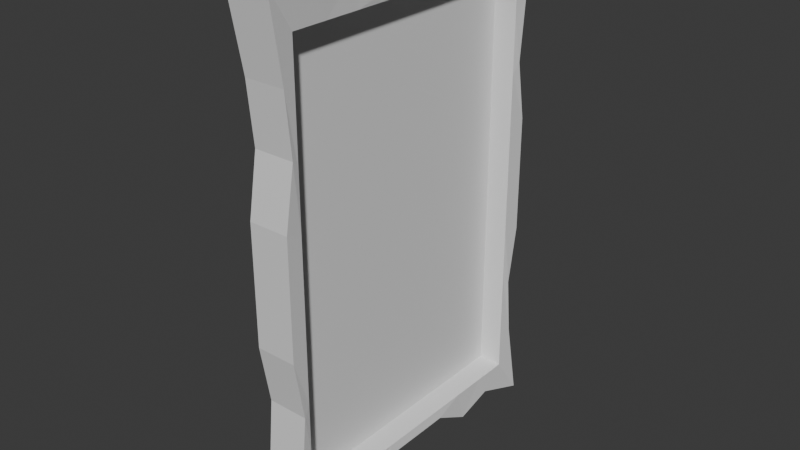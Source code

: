 # Source: ArtOfGoldFrame.blend  (saved by Blender 4.2.66; exported with 4.5.12 LTS)
import bpy
from mathutils import Matrix  # noqa: F401  (used for matrix-valued properties, if any)

bpy.ops.wm.read_factory_settings(use_empty=True)
scene = bpy.context.scene
scene.name = 'Scene'

# ---- collections
col_collection = bpy.data.collections.new('Collection'); scene.collection.children.link(col_collection)

# ---- materials (node trees are filled in below, after node groups)
mat_material = bpy.data.materials.new('Material')
mat_material.alpha_threshold = 0.0
mat_material.use_transparent_shadow = False
mat_material.roughness = 0.5
mat_material.line_color = (0.0, 0.0, 0.0, 1.0)

# ---- material node trees
mat_material.use_nodes = True; mat_material.node_tree.nodes.clear()
_N = mat_material.node_tree.nodes; _L = mat_material.node_tree.links
n0 = _N.new('ShaderNodeOutputMaterial'); n0.name = 'Material Output'; n0.location = (300, 300)
n1 = _N.new('ShaderNodeBsdfPrincipled'); n1.name = 'Principled BSDF'; n1.location = (10, 300)
n1.inputs[3].default_value = 1.45
_L.new(n1.outputs[0], n0.inputs[0])
n0.is_active_output = True

# ---- world
world_world = bpy.data.worlds.new('World'); scene.world = world_world
world_world.use_nodes = True; world_world.node_tree.nodes.clear()
_N = world_world.node_tree.nodes; _L = world_world.node_tree.links
n0 = _N.new('ShaderNodeOutputWorld'); n0.name = 'World Output'; n0.location = (300, 300)
n1 = _N.new('ShaderNodeBackground'); n1.name = 'Background'; n1.location = (10, 300)
n1.inputs[0].default_value = (0.05088, 0.05088, 0.05088, 1.0)
_L.new(n1.outputs[0], n0.inputs[0])
n0.is_active_output = True
world_world.color = (0.05088, 0.05088, 0.05088)
world_world.sun_shadow_jitter_overblur = 0.0

# ---- meshes
me_cube = bpy.data.meshes.new('Cube')
me_cube.from_pydata([(0.02014, 1.277, -1.948), (-0.1105, 1.277, -1.948), (0.02014, -1.277, -1.948), (-0.1105, -1.277, -1.948), (0.02014, 1.277, 1.948), (-0.1105, 1.277, 1.948), (0.02014, -1.277, 1.948), (-0.1105, -1.277, 1.948), (-0.1111, 1.29, 1.967), (-0.1111, -1.29, 1.967), (-0.1111, 1.29, -1.967), (0.2255, 1.29, -1.967), (0.2255, -1.29, 1.967), (0.2255, -1.29, -1.967), (-0.1111, -1.29, -1.967), (0.2255, 1.29, 1.967), (-0.1419, 1.525, 2.326), (-0.1419, -1.525, 2.326), (-0.1419, 1.525, -2.326), (0.2562, 1.525, -2.326), (0.2562, -1.525, 2.326), (0.2562, -1.525, -2.326), (-0.1419, -1.525, -2.326), (0.2562, 1.525, 2.326), (-0.1105, 1.277, -4.316e-08), (0.02014, -1.277, -3.903e-07), (-0.1105, -1.277, -3.837e-07), (0.02014, 1.277, -4.643e-08), (-0.1111, 1.29, -4.316e-08), (0.2255, -1.29, -3.968e-07), (-0.1111, -1.29, -3.837e-07), (0.2255, 1.29, -5.625e-08), (-0.1263, 1.447, -2.351e-08), (0.2406, -1.447, -4.23e-07), (-0.1263, -1.447, -4.034e-07), (0.2406, 1.447, -3.006e-08), (-0.1105, -2.209e-07, 1.948), (0.02014, 3.2e-07, -1.948), (0.02014, -2.034e-07, 1.948), (-0.1105, 3.024e-07, -1.948), (-0.1111, -2.236e-07, 1.967), (0.2255, 3.501e-07, -1.967), (0.2255, -1.783e-07, 1.967), (-0.1111, 3.049e-07, -1.967), (-0.1263, -2.374e-07, 2.054), (0.2406, 3.639e-07, -2.054), (0.2406, -1.881e-07, 2.054), (-0.1263, 3.146e-07, -2.054), (-0.1105, 4.074e-08, -2.134e-07), (0.02014, 5.829e-08, -2.2e-07), (-0.1105, 1.277, 0.9738), (0.02014, -1.277, 0.9738), (-0.1111, 1.29, 0.9833), (0.2255, -1.29, 0.9833), (-0.1263, 1.356, 1.072), (0.2406, -1.356, 1.072), (-0.1105, -1.277, 0.9738), (0.02014, 1.277, 0.9738), (-0.1111, -1.29, 0.9833), (0.2255, 1.29, 0.9833), (-0.1263, -1.356, 1.072), (0.2406, 1.356, 1.072), (-0.1105, -9.01e-08, 0.9738), (0.02014, -7.255e-08, 0.9738), (-0.1105, -1.277, -0.9738), (0.02014, 1.277, -0.9738), (-0.1111, -1.29, -0.9833), (0.2255, 1.29, -0.9833), (-0.1263, -1.356, -1.072), (0.2406, 1.356, -1.072), (-0.1105, 1.277, -0.9738), (0.02014, -1.277, -0.9738), (-0.1111, 1.29, -0.9833), (0.2255, -1.29, -0.9833), (-0.1263, 1.356, -1.072), (0.2406, -1.356, -1.072), (0.02014, 1.891e-07, -0.9738), (-0.1105, 1.716e-07, -0.9738), (-0.1105, -0.6386, 1.948), (0.02014, -0.6386, -1.948), (-0.1111, -0.6448, 1.967), (0.2255, -0.6448, -1.967), (-0.1263, -0.7029, 2.244), (0.2406, -0.7029, -2.244), (-0.1105, -0.6386, -3.051e-07), (0.02014, -0.6386, -3.051e-07), (0.02014, -0.6386, 1.948), (-0.1105, -0.6386, -1.948), (0.2255, -0.6448, 1.967), (-0.1111, -0.6448, -1.967), (0.2406, -0.7029, 2.244), (-0.1263, -0.7029, -2.244), (-0.1105, -0.6386, 0.9738), (0.02014, -0.6386, 0.9738), (0.02014, -0.6386, -0.9738), (-0.1105, -0.6386, -0.9738), (0.02014, 0.6386, 1.948), (-0.1105, 0.6386, -1.948), (0.2255, 0.6448, 1.967), (-0.1111, 0.6448, -1.967), (0.2406, 0.7029, 2.244), (-0.1263, 0.7029, -2.244), (-0.1105, 0.6386, 1.948), (0.02014, 0.6386, -1.948), (-0.1111, 0.6448, 1.967), (0.2255, 0.6448, -1.967), (-0.1263, 0.7029, 2.244), (0.2406, 0.7029, -2.244), (-0.1105, 0.6386, -1.217e-07), (0.02014, 0.6386, -1.316e-07), (0.02014, 0.6386, 0.9738), (-0.1105, 0.6386, 0.9738), (-0.1105, 0.6386, -0.9738), (0.02014, 0.6386, -0.9738), (-0.1105, 1.277, 1.461), (0.02014, -1.277, 1.461), (-0.1111, 1.29, 1.475), (0.2255, -1.29, 1.475), (-0.1263, 1.406, 1.608), (0.2406, -1.406, 1.608), (-0.1105, -1.555e-07, 1.461), (-0.1105, -1.277, 1.461), (0.02014, 1.277, 1.461), (-0.1111, -1.29, 1.475), (0.2255, 1.29, 1.475), (-0.1263, -1.406, 1.608), (0.2406, 1.406, 1.608), (0.02014, -1.38e-07, 1.461), (-0.1105, -0.6386, 1.461), (0.02014, -0.6386, 1.461), (-0.1105, 0.6386, 1.461), (0.02014, 0.6386, 1.461), (-0.1105, -1.277, 0.4869), (0.02014, 1.277, 0.4869), (-0.1111, -1.29, 0.4916), (0.2255, 1.29, 0.4916), (-0.1263, -1.447, 0.5359), (0.2406, 1.447, 0.5359), (0.02014, -7.127e-09, 0.4869), (-0.1105, 1.277, 0.4869), (0.02014, -1.277, 0.4869), (-0.1111, 1.29, 0.4916), (0.2255, -1.29, 0.4916), (-0.1263, 1.447, 0.5359), (0.2406, -1.447, 0.5359), (-0.1105, -2.468e-08, 0.4869), (0.02014, -0.6386, 0.4869), (-0.1105, -0.6386, 0.4869), (0.02014, 0.6386, 0.4869), (-0.1105, 0.6386, 0.4869), (-0.1105, 1.277, -0.4869), (0.02014, -1.277, -0.4869), (-0.1111, 1.29, -0.4916), (0.2255, -1.29, -0.4916), (-0.1263, 1.447, -0.5359), (0.2406, -1.447, -0.5359), (-0.1105, 1.062e-07, -0.4869), (-0.1105, -1.277, -0.4869), (0.02014, 1.277, -0.4869), (-0.1111, -1.29, -0.4916), (0.2255, 1.29, -0.4916), (-0.1263, -1.447, -0.5359), (0.2406, 1.447, -0.5359), (0.02014, 1.237e-07, -0.4869), (-0.1105, -0.6386, -0.4869), (0.02014, -0.6386, -0.4869), (-0.1105, 0.6386, -0.4869), (0.02014, 0.6386, -0.4869), (-0.1105, -1.277, -1.461), (0.02014, 1.277, -1.461), (-0.1111, -1.29, -1.475), (0.2255, 1.29, -1.475), (-0.1263, -1.406, -1.608), (0.2406, 1.406, -1.608), (0.02014, 2.545e-07, -1.461), (-0.1105, 1.277, -1.461), (0.02014, -1.277, -1.461), (-0.1111, 1.29, -1.475), (0.2255, -1.29, -1.475), (-0.1263, 1.406, -1.608), (0.2406, -1.406, -1.608), (-0.1105, 2.37e-07, -1.461), (0.02014, -0.6386, -1.461), (-0.1105, -0.6386, -1.461), (0.02014, 0.6386, -1.461), (-0.1105, 0.6386, -1.461), (-0.1105, -0.9579, 1.948), (0.02014, -0.9579, -1.948), (-0.1111, -0.9673, 1.967), (0.2255, -0.9673, -1.967), (-0.1263, -1.054, 2.144), (0.2406, -1.054, -2.144), (-0.1105, -0.9579, -3.444e-07), (0.02014, -0.9579, -3.477e-07), (-0.1105, -0.9579, 0.9738), (0.02014, -0.9579, 0.9738), (0.02014, -0.9579, -0.9738), (-0.1105, -0.9579, -0.9738), (0.02014, -0.9579, 1.948), (-0.1105, -0.9579, -1.948), (0.2255, -0.9673, 1.967), (-0.1111, -0.9673, -1.967), (0.2406, -1.054, 2.144), (-0.1263, -1.054, -2.144), (-0.1105, -0.9579, 1.461), (0.02014, -0.9579, 1.461), (0.02014, -0.9579, 0.4869), (-0.1105, -0.9579, 0.4869), (-0.1105, -0.9579, -0.4869), (0.02014, -0.9579, -0.4869), (0.02014, -0.9579, -1.461), (-0.1105, -0.9579, -1.461), (0.02014, -0.3193, 1.948), (-0.1105, -0.3193, -1.948), (0.2255, -0.3224, 1.967), (-0.1111, -0.3224, -1.967), (0.2406, -0.3514, 2.054), (-0.1263, -0.3514, -2.054), (-0.1105, -0.3193, 1.948), (0.02014, -0.3193, -1.948), (-0.1111, -0.3224, 1.967), (0.2255, -0.3224, -1.967), (-0.1263, -0.3514, 2.054), (0.2406, -0.3514, -2.054), (-0.1105, -0.3193, -2.527e-07), (0.02014, -0.3193, -2.626e-07), (-0.1105, -0.3193, 0.9738), (0.02014, -0.3193, 0.9738), (0.02014, -0.3193, -0.9738), (-0.1105, -0.3193, -0.9738), (0.02014, -0.3193, 1.461), (-0.1105, -0.3193, 1.461), (-0.1105, -0.3193, 0.4869), (0.02014, -0.3193, 0.4869), (0.02014, -0.3193, -0.4869), (-0.1105, -0.3193, -0.4869), (-0.1105, -0.3193, -1.461), (0.02014, -0.3193, -1.461), (-0.1105, 0.3193, 1.948), (0.02014, 0.3193, -1.948), (-0.1111, 0.3224, 1.967), (0.2255, 0.3224, -1.967), (-0.1263, 0.3514, 2.054), (0.2406, 0.3514, -2.054), (-0.1105, 0.3193, -1.741e-07), (0.02014, 0.3193, -1.741e-07), (0.02014, 0.3193, 0.9738), (-0.1105, 0.3193, 0.9738), (-0.1105, 0.3193, -0.9738), (0.02014, 0.3193, -0.9738), (0.02014, 0.3193, 1.948), (-0.1105, 0.3193, -1.948), (0.2255, 0.3224, 1.967), (-0.1111, 0.3224, -1.967), (0.2406, 0.3514, 2.054), (-0.1263, 0.3514, -2.054), (-0.1105, 0.3193, 1.461), (0.02014, 0.3193, 1.461), (0.02014, 0.3193, 0.4869), (-0.1105, 0.3193, 0.4869), (-0.1105, 0.3193, -0.4869), (0.02014, 0.3193, -0.4869), (0.02014, 0.3193, -1.461), (-0.1105, 0.3193, -1.461), (0.02014, 0.9579, 1.948), (-0.1105, 0.9579, -1.948), (0.2255, 0.9673, 1.967), (-0.1111, 0.9673, -1.967), (0.2406, 1.054, 2.144), (-0.1263, 1.054, -2.144), (-0.1105, 0.9579, 1.948), (0.02014, 0.9579, -1.948), (-0.1111, 0.9673, 1.967), (0.2255, 0.9673, -1.967), (-0.1263, 1.054, 2.144), (0.2406, 1.054, -2.144), (-0.1105, 0.9579, -8.245e-08), (0.02014, 0.9579, -8.9e-08), (0.02014, 0.9579, 0.9738), (-0.1105, 0.9579, 0.9738), (-0.1105, 0.9579, -0.9738), (0.02014, 0.9579, -0.9738), (0.02014, 0.9579, 1.461), (-0.1105, 0.9579, 1.461), (-0.1105, 0.9579, 0.4869), (0.02014, 0.9579, 0.4869), (0.02014, 0.9579, -0.4869), (-0.1105, 0.9579, -0.4869), (-0.1105, 0.9579, -1.461), (0.02014, 0.9579, -1.461)], [], [(205, 198, 6, 115), (168, 3, 14, 170), (169, 0, 11, 171), (211, 199, 3, 168), (114, 5, 8, 116), (187, 2, 13, 189), (266, 15, 23, 268), (188, 9, 17, 190), (267, 10, 18, 269), (117, 12, 20, 119), (115, 6, 12, 117), (265, 1, 10, 267), (186, 7, 9, 188), (264, 4, 15, 266), (125, 119, 20, 17), (274, 268, 23, 16), (203, 191, 21, 22), (179, 173, 19, 18), (189, 13, 21, 191), (116, 8, 16, 118), (171, 11, 19, 173), (170, 14, 22, 172), (134, 30, 34, 136), (135, 31, 35, 137), (152, 28, 32, 154), (143, 137, 35, 32), (161, 155, 33, 34), (151, 25, 29, 153), (153, 29, 33, 155), (150, 24, 28, 152), (207, 192, 26, 132), (133, 27, 31, 135), (132, 26, 30, 134), (209, 193, 25, 151), (261, 245, 49, 163), (259, 244, 48, 145), (241, 41, 45, 243), (255, 243, 45, 47), (222, 216, 46, 44), (212, 38, 42, 214), (238, 36, 40, 240), (213, 39, 43, 215), (215, 43, 47, 217), (240, 40, 44, 242), (214, 42, 46, 216), (239, 37, 41, 241), (263, 251, 39, 181), (257, 250, 38, 127), (258, 246, 63, 138), (256, 247, 62, 120), (121, 56, 58, 123), (122, 57, 59, 124), (204, 194, 56, 121), (118, 126, 61, 54), (124, 59, 61, 126), (123, 58, 60, 125), (141, 52, 54, 143), (136, 144, 55, 60), (140, 51, 53, 142), (142, 53, 55, 144), (139, 50, 52, 141), (206, 195, 51, 140), (260, 248, 77, 156), (262, 249, 76, 174), (210, 196, 71, 176), (175, 70, 72, 177), (178, 73, 75, 180), (176, 71, 73, 178), (172, 180, 75, 68), (177, 72, 74, 179), (159, 66, 68, 161), (160, 67, 69, 162), (154, 162, 69, 74), (208, 197, 64, 157), (158, 65, 67, 160), (157, 64, 66, 159), (235, 229, 95, 164), (237, 228, 94, 182), (233, 227, 93, 146), (231, 226, 92, 128), (200, 88, 90, 202), (201, 89, 91, 203), (199, 87, 89, 201), (198, 86, 88, 200), (190, 202, 90, 82), (234, 225, 85, 165), (232, 224, 84, 147), (221, 81, 83, 223), (217, 223, 83, 91), (218, 78, 80, 220), (220, 80, 82, 222), (219, 79, 81, 221), (236, 213, 87, 183), (230, 212, 86, 129), (289, 281, 113, 184), (287, 280, 112, 166), (283, 279, 111, 130), (285, 278, 110, 148), (282, 264, 96, 131), (288, 265, 97, 185), (271, 103, 105, 273), (272, 104, 106, 274), (270, 102, 104, 272), (269, 275, 107, 101), (273, 105, 107, 275), (284, 276, 108, 149), (286, 277, 109, 167), (242, 254, 100, 106), (250, 96, 98, 252), (251, 97, 99, 253), (253, 99, 101, 255), (252, 98, 100, 254), (278, 282, 131, 110), (270, 283, 130, 102), (227, 230, 129, 93), (218, 231, 128, 78), (9, 123, 125, 17), (15, 124, 126, 23), (16, 23, 126, 118), (186, 204, 121, 7), (4, 122, 124, 15), (7, 121, 123, 9), (238, 256, 120, 36), (246, 257, 127, 63), (52, 116, 118, 54), (60, 55, 119, 125), (51, 115, 117, 53), (53, 117, 119, 55), (50, 114, 116, 52), (195, 205, 115, 51), (279, 284, 149, 111), (277, 285, 148, 109), (226, 232, 147, 92), (225, 233, 146, 85), (193, 206, 140, 25), (24, 139, 141, 28), (29, 142, 144, 33), (25, 140, 142, 29), (34, 33, 144, 136), (28, 141, 143, 32), (245, 258, 138, 49), (247, 259, 145, 62), (56, 132, 134, 58), (57, 133, 135, 59), (194, 207, 132, 56), (54, 61, 137, 143), (59, 135, 137, 61), (58, 134, 136, 60), (281, 286, 167, 113), (276, 287, 166, 108), (228, 234, 165, 94), (224, 235, 164, 84), (26, 157, 159, 30), (27, 158, 160, 31), (192, 208, 157, 26), (32, 35, 162, 154), (31, 160, 162, 35), (30, 159, 161, 34), (244, 260, 156, 48), (249, 261, 163, 76), (196, 209, 151, 71), (70, 150, 152, 72), (73, 153, 155, 75), (71, 151, 153, 73), (68, 75, 155, 161), (72, 152, 154, 74), (280, 288, 185, 112), (271, 289, 184, 103), (229, 236, 183, 95), (219, 237, 182, 79), (10, 177, 179, 18), (22, 21, 180, 172), (2, 176, 178, 13), (13, 178, 180, 21), (1, 175, 177, 10), (187, 210, 176, 2), (239, 262, 174, 37), (248, 263, 181, 77), (66, 170, 172, 68), (67, 171, 173, 69), (74, 69, 173, 179), (197, 211, 168, 64), (65, 169, 171, 67), (64, 168, 170, 66), (95, 183, 211, 197), (79, 182, 210, 187), (94, 165, 209, 196), (84, 164, 208, 192), (92, 147, 207, 194), (85, 146, 206, 193), (93, 129, 205, 195), (78, 128, 204, 186), (17, 20, 202, 190), (6, 198, 200, 12), (3, 199, 201, 14), (14, 201, 203, 22), (12, 200, 202, 20), (164, 95, 197, 208), (182, 94, 196, 210), (146, 93, 195, 206), (128, 92, 194, 204), (165, 85, 193, 209), (147, 84, 192, 207), (81, 189, 191, 83), (91, 83, 191, 203), (78, 186, 188, 80), (80, 188, 190, 82), (79, 187, 189, 81), (183, 87, 199, 211), (129, 86, 198, 205), (37, 174, 237, 219), (77, 181, 236, 229), (48, 156, 235, 224), (76, 163, 234, 228), (49, 138, 233, 225), (62, 145, 232, 226), (36, 120, 231, 218), (63, 127, 230, 227), (127, 38, 212, 230), (181, 39, 213, 236), (37, 219, 221, 41), (40, 220, 222, 44), (36, 218, 220, 40), (47, 45, 223, 217), (41, 221, 223, 45), (145, 48, 224, 232), (163, 49, 225, 234), (120, 62, 226, 231), (138, 63, 227, 233), (174, 76, 228, 237), (156, 77, 229, 235), (88, 214, 216, 90), (89, 215, 217, 91), (87, 213, 215, 89), (86, 212, 214, 88), (82, 90, 216, 222), (112, 185, 263, 248), (103, 184, 262, 239), (113, 167, 261, 249), (108, 166, 260, 244), (111, 149, 259, 247), (109, 148, 258, 245), (110, 131, 257, 246), (102, 130, 256, 238), (42, 252, 254, 46), (43, 253, 255, 47), (39, 251, 253, 43), (38, 250, 252, 42), (44, 46, 254, 242), (184, 113, 249, 262), (166, 112, 248, 260), (130, 111, 247, 256), (148, 110, 246, 258), (131, 96, 250, 257), (185, 97, 251, 263), (103, 239, 241, 105), (104, 240, 242, 106), (102, 238, 240, 104), (101, 107, 243, 255), (105, 241, 243, 107), (149, 108, 244, 259), (167, 109, 245, 261), (0, 169, 289, 271), (70, 175, 288, 280), (24, 150, 287, 276), (65, 158, 286, 281), (27, 133, 285, 277), (50, 139, 284, 279), (5, 114, 283, 270), (57, 122, 282, 278), (158, 27, 277, 286), (139, 24, 276, 284), (11, 273, 275, 19), (18, 19, 275, 269), (5, 270, 272, 8), (8, 272, 274, 16), (0, 271, 273, 11), (175, 1, 265, 288), (122, 4, 264, 282), (133, 57, 278, 285), (114, 50, 279, 283), (150, 70, 280, 287), (169, 65, 281, 289), (106, 100, 268, 274), (96, 264, 266, 98), (97, 265, 267, 99), (99, 267, 269, 101), (98, 266, 268, 100)])
_uv = me_cube.uv_layers.new(name='UVMap')
_uv.uv.foreach_set('vector', [0.8438, 0.7188, 0.875, 0.7188, 0.875, 0.75, 0.8437, 0.75, 0.3438, 0.75, 0.375, 0.75, 0.375, 0.75, 0.3438, 0.75, 0.6562, 0.5, 0.625, 0.5, 0.625, 0.5, 0.6562, 0.5, 0.3438, 0.7188, 0.375, 0.7188, 0.375, 0.75, 0.3438, 0.75, 0.1562, 0.5, 0.125, 0.5, 0.125, 0.5, 0.1562, 0.5, 0.625, 0.7188, 0.625, 0.75, 0.625, 0.75, 0.625, 0.7188, 0.875, 0.5312, 0.875, 0.5, 0.875, 0.5, 0.875, 0.5312, 0.125, 0.7188, 0.125, 0.75, 0.125, 0.75, 0.125, 0.7188, 0.375, 0.5312, 0.375, 0.5, 0.375, 0.5, 0.375, 0.5312, 0.8438, 0.75, 0.875, 0.75, 0.875, 0.75, 0.8437, 0.75, 0.8437, 0.75, 0.875, 0.75, 0.875, 0.75, 0.8438, 0.75, 0.375, 0.5312, 0.375, 0.5, 0.375, 0.5, 0.375, 0.5312, 0.125, 0.7188, 0.125, 0.75, 0.125, 0.75, 0.125, 0.7188, 0.875, 0.5312, 0.875, 0.5, 0.875, 0.5, 0.875, 0.5312, 0.375, 0.9688, 0.625, 0.9688, 0.625, 1.0, 0.375, 1.0, 0.375, 0.2188, 0.625, 0.2188, 0.625, 0.25, 0.375, 0.25, 0.375, 0.7188, 0.625, 0.7188, 0.625, 0.75, 0.375, 0.75, 0.375, 0.4688, 0.625, 0.4688, 0.625, 0.5, 0.375, 0.5, 0.625, 0.7188, 0.625, 0.75, 0.625, 0.75, 0.625, 0.7188, 0.1562, 0.5, 0.125, 0.5, 0.125, 0.5, 0.1562, 0.5, 0.6562, 0.5, 0.625, 0.5, 0.625, 0.5, 0.6562, 0.5, 0.3438, 0.75, 0.375, 0.75, 0.375, 0.75, 0.3438, 0.75, 0.2187, 0.75, 0.25, 0.75, 0.25, 0.75, 0.2188, 0.75, 0.7812, 0.5, 0.75, 0.5, 0.75, 0.5, 0.7812, 0.5, 0.2812, 0.5, 0.25, 0.5, 0.25, 0.5, 0.2812, 0.5, 0.375, 0.3438, 0.625, 0.3438, 0.625, 0.375, 0.375, 0.375, 0.375, 0.8438, 0.625, 0.8438, 0.625, 0.875, 0.375, 0.875, 0.7188, 0.75, 0.75, 0.75, 0.75, 0.75, 0.7187, 0.75, 0.7187, 0.75, 0.75, 0.75, 0.75, 0.75, 0.7188, 0.75, 0.2812, 0.5, 0.25, 0.5, 0.25, 0.5, 0.2812, 0.5, 0.2188, 0.7188, 0.25, 0.7188, 0.25, 0.75, 0.2188, 0.75, 0.7812, 0.5, 0.75, 0.5, 0.75, 0.5, 0.7812, 0.5, 0.2188, 0.75, 0.25, 0.75, 0.25, 0.75, 0.2187, 0.75, 0.7188, 0.7188, 0.75, 0.7188, 0.75, 0.75, 0.7188, 0.75, 0.7188, 0.5938, 0.75, 0.5938, 0.75, 0.625, 0.7188, 0.625, 0.2188, 0.5938, 0.25, 0.5938, 0.25, 0.625, 0.2188, 0.625, 0.625, 0.5938, 0.625, 0.625, 0.625, 0.625, 0.625, 0.5938, 0.375, 0.5938, 0.625, 0.5938, 0.625, 0.625, 0.375, 0.625, 0.375, 0.09375, 0.625, 0.09375, 0.625, 0.125, 0.375, 0.125, 0.875, 0.6562, 0.875, 0.625, 0.875, 0.625, 0.875, 0.6562, 0.125, 0.5938, 0.125, 0.625, 0.125, 0.625, 0.125, 0.5938, 0.375, 0.6562, 0.375, 0.625, 0.375, 0.625, 0.375, 0.6562, 0.375, 0.6562, 0.375, 0.625, 0.375, 0.625, 0.375, 0.6562, 0.125, 0.5938, 0.125, 0.625, 0.125, 0.625, 0.125, 0.5938, 0.875, 0.6562, 0.875, 0.625, 0.875, 0.625, 0.875, 0.6562, 0.625, 0.5938, 0.625, 0.625, 0.625, 0.625, 0.625, 0.5938, 0.3438, 0.5938, 0.375, 0.5938, 0.375, 0.625, 0.3438, 0.625, 0.8438, 0.5938, 0.875, 0.5938, 0.875, 0.625, 0.8438, 0.625, 0.7812, 0.5938, 0.8125, 0.5938, 0.8125, 0.625, 0.7812, 0.625, 0.1562, 0.5938, 0.1875, 0.5938, 0.1875, 0.625, 0.1562, 0.625, 0.1562, 0.75, 0.1875, 0.75, 0.1875, 0.75, 0.1562, 0.75, 0.8437, 0.5, 0.8125, 0.5, 0.8125, 0.5, 0.8437, 0.5, 0.1562, 0.7188, 0.1875, 0.7188, 0.1875, 0.75, 0.1562, 0.75, 0.375, 0.2812, 0.625, 0.2812, 0.625, 0.3125, 0.375, 0.3125, 0.8437, 0.5, 0.8125, 0.5, 0.8125, 0.5, 0.8437, 0.5, 0.1562, 0.75, 0.1875, 0.75, 0.1875, 0.75, 0.1562, 0.75, 0.2188, 0.5, 0.1875, 0.5, 0.1875, 0.5, 0.2188, 0.5, 0.375, 0.9062, 0.625, 0.9062, 0.625, 0.9375, 0.375, 0.9375, 0.7812, 0.75, 0.8125, 0.75, 0.8125, 0.75, 0.7812, 0.75, 0.7812, 0.75, 0.8125, 0.75, 0.8125, 0.75, 0.7812, 0.75, 0.2188, 0.5, 0.1875, 0.5, 0.1875, 0.5, 0.2188, 0.5, 0.7812, 0.7188, 0.8125, 0.7188, 0.8125, 0.75, 0.7812, 0.75, 0.2812, 0.5938, 0.3125, 0.5938, 0.3125, 0.625, 0.2812, 0.625, 0.6562, 0.5938, 0.6875, 0.5938, 0.6875, 0.625, 0.6562, 0.625, 0.6562, 0.7188, 0.6875, 0.7188, 0.6875, 0.75, 0.6562, 0.75, 0.3438, 0.5, 0.3125, 0.5, 0.3125, 0.5, 0.3438, 0.5, 0.6562, 0.75, 0.6875, 0.75, 0.6875, 0.75, 0.6562, 0.75, 0.6562, 0.75, 0.6875, 0.75, 0.6875, 0.75, 0.6562, 0.75, 0.375, 0.7812, 0.625, 0.7812, 0.625, 0.8125, 0.375, 0.8125, 0.3438, 0.5, 0.3125, 0.5, 0.3125, 0.5, 0.3438, 0.5, 0.2812, 0.75, 0.3125, 0.75, 0.3125, 0.75, 0.2812, 0.75, 0.7188, 0.5, 0.6875, 0.5, 0.6875, 0.5, 0.7188, 0.5, 0.375, 0.4062, 0.625, 0.4062, 0.625, 0.4375, 0.375, 0.4375, 0.2812, 0.7188, 0.3125, 0.7188, 0.3125, 0.75, 0.2812, 0.75, 0.7188, 0.5, 0.6875, 0.5, 0.6875, 0.5, 0.7188, 0.5, 0.2812, 0.75, 0.3125, 0.75, 0.3125, 0.75, 0.2812, 0.75, 0.2812, 0.6562, 0.3125, 0.6562, 0.3125, 0.6875, 0.2812, 0.6875, 0.6562, 0.6562, 0.6875, 0.6562, 0.6875, 0.6875, 0.6562, 0.6875, 0.7812, 0.6562, 0.8125, 0.6562, 0.8125, 0.6875, 0.7812, 0.6875, 0.1562, 0.6562, 0.1875, 0.6562, 0.1875, 0.6875, 0.1562, 0.6875, 0.875, 0.7188, 0.875, 0.6875, 0.875, 0.6875, 0.875, 0.7188, 0.375, 0.7188, 0.375, 0.6875, 0.375, 0.6875, 0.375, 0.7188, 0.375, 0.7188, 0.375, 0.6875, 0.375, 0.6875, 0.375, 0.7188, 0.875, 0.7188, 0.875, 0.6875, 0.875, 0.6875, 0.875, 0.7188, 0.375, 0.03125, 0.625, 0.03125, 0.625, 0.0625, 0.375, 0.0625, 0.7188, 0.6562, 0.75, 0.6562, 0.75, 0.6875, 0.7188, 0.6875, 0.2188, 0.6562, 0.25, 0.6562, 0.25, 0.6875, 0.2188, 0.6875, 0.625, 0.6562, 0.625, 0.6875, 0.625, 0.6875, 0.625, 0.6562, 0.375, 0.6562, 0.625, 0.6562, 0.625, 0.6875, 0.375, 0.6875, 0.125, 0.6562, 0.125, 0.6875, 0.125, 0.6875, 0.125, 0.6562, 0.125, 0.6562, 0.125, 0.6875, 0.125, 0.6875, 0.125, 0.6562, 0.625, 0.6562, 0.625, 0.6875, 0.625, 0.6875, 0.625, 0.6562, 0.3438, 0.6562, 0.375, 0.6562, 0.375, 0.6875, 0.3438, 0.6875, 0.8438, 0.6562, 0.875, 0.6562, 0.875, 0.6875, 0.8438, 0.6875, 0.6562, 0.5312, 0.6875, 0.5312, 0.6875, 0.5625, 0.6562, 0.5625, 0.2812, 0.5312, 0.3125, 0.5312, 0.3125, 0.5625, 0.2812, 0.5625, 0.1562, 0.5312, 0.1875, 0.5312, 0.1875, 0.5625, 0.1562, 0.5625, 0.7812, 0.5312, 0.8125, 0.5312, 0.8125, 0.5625, 0.7812, 0.5625, 0.8438, 0.5312, 0.875, 0.5312, 0.875, 0.5625, 0.8438, 0.5625, 0.3438, 0.5312, 0.375, 0.5312, 0.375, 0.5625, 0.3438, 0.5625, 0.625, 0.5312, 0.625, 0.5625, 0.625, 0.5625, 0.625, 0.5313, 0.125, 0.5312, 0.125, 0.5625, 0.125, 0.5625, 0.125, 0.5312, 0.125, 0.5312, 0.125, 0.5625, 0.125, 0.5625, 0.125, 0.5312, 0.375, 0.5312, 0.625, 0.5312, 0.625, 0.5625, 0.375, 0.5625, 0.625, 0.5313, 0.625, 0.5625, 0.625, 0.5625, 0.625, 0.5312, 0.2188, 0.5312, 0.25, 0.5312, 0.25, 0.5625, 0.2188, 0.5625, 0.7188, 0.5312, 0.75, 0.5312, 0.75, 0.5625, 0.7188, 0.5625, 0.375, 0.1562, 0.625, 0.1562, 0.625, 0.1875, 0.375, 0.1875, 0.875, 0.5938, 0.875, 0.5625, 0.875, 0.5625, 0.875, 0.5938, 0.375, 0.5938, 0.375, 0.5625, 0.375, 0.5625, 0.375, 0.5938, 0.375, 0.5938, 0.375, 0.5625, 0.375, 0.5625, 0.375, 0.5938, 0.875, 0.5938, 0.875, 0.5625, 0.875, 0.5625, 0.875, 0.5938, 0.8125, 0.5312, 0.8438, 0.5312, 0.8438, 0.5625, 0.8125, 0.5625, 0.125, 0.5312, 0.1562, 0.5312, 0.1562, 0.5625, 0.125, 0.5625, 0.8125, 0.6562, 0.8438, 0.6562, 0.8438, 0.6875, 0.8125, 0.6875, 0.125, 0.6562, 0.1562, 0.6562, 0.1562, 0.6875, 0.125, 0.6875, 0.125, 0.75, 0.1562, 0.75, 0.1562, 0.75, 0.125, 0.75, 0.875, 0.5, 0.8437, 0.5, 0.8437, 0.5, 0.875, 0.5, 0.375, 0.25, 0.625, 0.25, 0.625, 0.2812, 0.375, 0.2812, 0.125, 0.7188, 0.1562, 0.7188, 0.1562, 0.75, 0.125, 0.75, 0.875, 0.5, 0.8437, 0.5, 0.8437, 0.5, 0.875, 0.5, 0.125, 0.75, 0.1562, 0.75, 0.1562, 0.75, 0.125, 0.75, 0.125, 0.5938, 0.1562, 0.5938, 0.1562, 0.625, 0.125, 0.625, 0.8125, 0.5938, 0.8438, 0.5938, 0.8438, 0.625, 0.8125, 0.625, 0.1875, 0.5, 0.1562, 0.5, 0.1562, 0.5, 0.1875, 0.5, 0.375, 0.9375, 0.625, 0.9375, 0.625, 0.9688, 0.375, 0.9688, 0.8125, 0.75, 0.8437, 0.75, 0.8438, 0.75, 0.8125, 0.75, 0.8125, 0.75, 0.8438, 0.75, 0.8437, 0.75, 0.8125, 0.75, 0.1875, 0.5, 0.1562, 0.5, 0.1562, 0.5, 0.1875, 0.5, 0.8125, 0.7188, 0.8438, 0.7188, 0.8437, 0.75, 0.8125, 0.75, 0.1875, 0.5312, 0.2188, 0.5312, 0.2188, 0.5625, 0.1875, 0.5625, 0.75, 0.5312, 0.7812, 0.5312, 0.7812, 0.5625, 0.75, 0.5625, 0.1875, 0.6562, 0.2188, 0.6562, 0.2188, 0.6875, 0.1875, 0.6875, 0.75, 0.6562, 0.7812, 0.6562, 0.7812, 0.6875, 0.75, 0.6875, 0.75, 0.7188, 0.7812, 0.7188, 0.7812, 0.75, 0.75, 0.75, 0.25, 0.5, 0.2188, 0.5, 0.2188, 0.5, 0.25, 0.5, 0.75, 0.75, 0.7812, 0.75, 0.7812, 0.75, 0.75, 0.75, 0.75, 0.75, 0.7812, 0.75, 0.7812, 0.75, 0.75, 0.75, 0.375, 0.875, 0.625, 0.875, 0.625, 0.9062, 0.375, 0.9062, 0.25, 0.5, 0.2188, 0.5, 0.2188, 0.5, 0.25, 0.5, 0.75, 0.5938, 0.7812, 0.5938, 0.7812, 0.625, 0.75, 0.625, 0.1875, 0.5938, 0.2188, 0.5938, 0.2188, 0.625, 0.1875, 0.625, 0.1875, 0.75, 0.2188, 0.75, 0.2187, 0.75, 0.1875, 0.75, 0.8125, 0.5, 0.7812, 0.5, 0.7812, 0.5, 0.8125, 0.5, 0.1875, 0.7188, 0.2188, 0.7188, 0.2188, 0.75, 0.1875, 0.75, 0.375, 0.3125, 0.625, 0.3125, 0.625, 0.3438, 0.375, 0.3438, 0.8125, 0.5, 0.7812, 0.5, 0.7812, 0.5, 0.8125, 0.5, 0.1875, 0.75, 0.2187, 0.75, 0.2188, 0.75, 0.1875, 0.75, 0.6875, 0.5312, 0.7188, 0.5312, 0.7188, 0.5625, 0.6875, 0.5625, 0.25, 0.5312, 0.2812, 0.5312, 0.2812, 0.5625, 0.25, 0.5625, 0.6875, 0.6562, 0.7188, 0.6562, 0.7188, 0.6875, 0.6875, 0.6875, 0.25, 0.6562, 0.2812, 0.6562, 0.2812, 0.6875, 0.25, 0.6875, 0.25, 0.75, 0.2812, 0.75, 0.2812, 0.75, 0.25, 0.75, 0.75, 0.5, 0.7188, 0.5, 0.7188, 0.5, 0.75, 0.5, 0.25, 0.7188, 0.2812, 0.7188, 0.2812, 0.75, 0.25, 0.75, 0.375, 0.375, 0.625, 0.375, 0.625, 0.4062, 0.375, 0.4062, 0.75, 0.5, 0.7188, 0.5, 0.7188, 0.5, 0.75, 0.5, 0.25, 0.75, 0.2812, 0.75, 0.2812, 0.75, 0.25, 0.75, 0.25, 0.5938, 0.2812, 0.5938, 0.2812, 0.625, 0.25, 0.625, 0.6875, 0.5938, 0.7188, 0.5938, 0.7188, 0.625, 0.6875, 0.625, 0.6875, 0.7188, 0.7188, 0.7188, 0.7188, 0.75, 0.6875, 0.75, 0.3125, 0.5, 0.2812, 0.5, 0.2812, 0.5, 0.3125, 0.5, 0.6875, 0.75, 0.7187, 0.75, 0.7188, 0.75, 0.6875, 0.75, 0.6875, 0.75, 0.7188, 0.75, 0.7187, 0.75, 0.6875, 0.75, 0.375, 0.8125, 0.625, 0.8125, 0.625, 0.8438, 0.375, 0.8438, 0.3125, 0.5, 0.2812, 0.5, 0.2812, 0.5, 0.3125, 0.5, 0.3125, 0.5312, 0.3438, 0.5312, 0.3438, 0.5625, 0.3125, 0.5625, 0.625, 0.5312, 0.6562, 0.5312, 0.6562, 0.5625, 0.625, 0.5625, 0.3125, 0.6562, 0.3438, 0.6562, 0.3438, 0.6875, 0.3125, 0.6875, 0.625, 0.6562, 0.6562, 0.6562, 0.6562, 0.6875, 0.625, 0.6875, 0.375, 0.5, 0.3438, 0.5, 0.3438, 0.5, 0.375, 0.5, 0.375, 0.75, 0.625, 0.75, 0.625, 0.7812, 0.375, 0.7812, 0.625, 0.75, 0.6562, 0.75, 0.6562, 0.75, 0.625, 0.75, 0.625, 0.75, 0.6562, 0.75, 0.6562, 0.75, 0.625, 0.75, 0.375, 0.5, 0.3438, 0.5, 0.3438, 0.5, 0.375, 0.5, 0.625, 0.7188, 0.6562, 0.7188, 0.6562, 0.75, 0.625, 0.75, 0.625, 0.5938, 0.6562, 0.5938, 0.6562, 0.625, 0.625, 0.625, 0.3125, 0.5938, 0.3438, 0.5938, 0.3438, 0.625, 0.3125, 0.625, 0.3125, 0.75, 0.3438, 0.75, 0.3438, 0.75, 0.3125, 0.75, 0.6875, 0.5, 0.6562, 0.5, 0.6562, 0.5, 0.6875, 0.5, 0.375, 0.4375, 0.625, 0.4375, 0.625, 0.4688, 0.375, 0.4688, 0.3125, 0.7188, 0.3438, 0.7188, 0.3438, 0.75, 0.3125, 0.75, 0.6875, 0.5, 0.6562, 0.5, 0.6562, 0.5, 0.6875, 0.5, 0.3125, 0.75, 0.3438, 0.75, 0.3438, 0.75, 0.3125, 0.75, 0.3125, 0.6875, 0.3438, 0.6875, 0.3438, 0.7188, 0.3125, 0.7188, 0.625, 0.6875, 0.6562, 0.6875, 0.6562, 0.7188, 0.625, 0.7188, 0.6875, 0.6875, 0.7188, 0.6875, 0.7188, 0.7188, 0.6875, 0.7188, 0.25, 0.6875, 0.2812, 0.6875, 0.2812, 0.7188, 0.25, 0.7188, 0.1875, 0.6875, 0.2188, 0.6875, 0.2188, 0.7188, 0.1875, 0.7188, 0.75, 0.6875, 0.7812, 0.6875, 0.7812, 0.7188, 0.75, 0.7188, 0.8125, 0.6875, 0.8438, 0.6875, 0.8438, 0.7188, 0.8125, 0.7188, 0.125, 0.6875, 0.1562, 0.6875, 0.1562, 0.7188, 0.125, 0.7188, 0.375, 0.0, 0.625, 0.0, 0.625, 0.03125, 0.375, 0.03125, 0.875, 0.75, 0.875, 0.7188, 0.875, 0.7188, 0.875, 0.75, 0.375, 0.75, 0.375, 0.7188, 0.375, 0.7188, 0.375, 0.75, 0.375, 0.75, 0.375, 0.7188, 0.375, 0.7188, 0.375, 0.75, 0.875, 0.75, 0.875, 0.7188, 0.875, 0.7188, 0.875, 0.75, 0.2812, 0.6875, 0.3125, 0.6875, 0.3125, 0.7188, 0.2812, 0.7188, 0.6562, 0.6875, 0.6875, 0.6875, 0.6875, 0.7188, 0.6562, 0.7188, 0.7812, 0.6875, 0.8125, 0.6875, 0.8125, 0.7188, 0.7812, 0.7188, 0.1562, 0.6875, 0.1875, 0.6875, 0.1875, 0.7188, 0.1562, 0.7188, 0.7188, 0.6875, 0.75, 0.6875, 0.75, 0.7188, 0.7188, 0.7188, 0.2188, 0.6875, 0.25, 0.6875, 0.25, 0.7188, 0.2188, 0.7188, 0.625, 0.6875, 0.625, 0.7188, 0.625, 0.7188, 0.625, 0.6875, 0.375, 0.6875, 0.625, 0.6875, 0.625, 0.7188, 0.375, 0.7188, 0.125, 0.6875, 0.125, 0.7188, 0.125, 0.7188, 0.125, 0.6875, 0.125, 0.6875, 0.125, 0.7188, 0.125, 0.7188, 0.125, 0.6875, 0.625, 0.6875, 0.625, 0.7188, 0.625, 0.7188, 0.625, 0.6875, 0.3438, 0.6875, 0.375, 0.6875, 0.375, 0.7188, 0.3438, 0.7188, 0.8438, 0.6875, 0.875, 0.6875, 0.875, 0.7188, 0.8438, 0.7188, 0.625, 0.625, 0.6562, 0.625, 0.6562, 0.6562, 0.625, 0.6562, 0.3125, 0.625, 0.3438, 0.625, 0.3438, 0.6562, 0.3125, 0.6562, 0.25, 0.625, 0.2812, 0.625, 0.2812, 0.6562, 0.25, 0.6562, 0.6875, 0.625, 0.7188, 0.625, 0.7188, 0.6562, 0.6875, 0.6562, 0.75, 0.625, 0.7812, 0.625, 0.7812, 0.6562, 0.75, 0.6562, 0.1875, 0.625, 0.2188, 0.625, 0.2188, 0.6562, 0.1875, 0.6562, 0.125, 0.625, 0.1562, 0.625, 0.1562, 0.6562, 0.125, 0.6562, 0.8125, 0.625, 0.8438, 0.625, 0.8438, 0.6562, 0.8125, 0.6562, 0.8438, 0.625, 0.875, 0.625, 0.875, 0.6562, 0.8438, 0.6562, 0.3438, 0.625, 0.375, 0.625, 0.375, 0.6562, 0.3438, 0.6562, 0.625, 0.625, 0.625, 0.6562, 0.625, 0.6562, 0.625, 0.625, 0.125, 0.625, 0.125, 0.6562, 0.125, 0.6562, 0.125, 0.625, 0.125, 0.625, 0.125, 0.6562, 0.125, 0.6562, 0.125, 0.625, 0.375, 0.625, 0.625, 0.625, 0.625, 0.6562, 0.375, 0.6562, 0.625, 0.625, 0.625, 0.6562, 0.625, 0.6562, 0.625, 0.625, 0.2188, 0.625, 0.25, 0.625, 0.25, 0.6562, 0.2188, 0.6562, 0.7188, 0.625, 0.75, 0.625, 0.75, 0.6562, 0.7188, 0.6562, 0.1562, 0.625, 0.1875, 0.625, 0.1875, 0.6562, 0.1562, 0.6562, 0.7812, 0.625, 0.8125, 0.625, 0.8125, 0.6562, 0.7812, 0.6562, 0.6562, 0.625, 0.6875, 0.625, 0.6875, 0.6562, 0.6562, 0.6562, 0.2812, 0.625, 0.3125, 0.625, 0.3125, 0.6562, 0.2812, 0.6562, 0.875, 0.6875, 0.875, 0.6562, 0.875, 0.6562, 0.875, 0.6875, 0.375, 0.6875, 0.375, 0.6562, 0.375, 0.6562, 0.375, 0.6875, 0.375, 0.6875, 0.375, 0.6562, 0.375, 0.6562, 0.375, 0.6875, 0.875, 0.6875, 0.875, 0.6562, 0.875, 0.6562, 0.875, 0.6875, 0.375, 0.0625, 0.625, 0.0625, 0.625, 0.09375, 0.375, 0.09375, 0.3125, 0.5625, 0.3438, 0.5625, 0.3438, 0.5938, 0.3125, 0.5938, 0.625, 0.5625, 0.6562, 0.5625, 0.6562, 0.5938, 0.625, 0.5938, 0.6875, 0.5625, 0.7188, 0.5625, 0.7188, 0.5938, 0.6875, 0.5938, 0.25, 0.5625, 0.2812, 0.5625, 0.2812, 0.5938, 0.25, 0.5938, 0.1875, 0.5625, 0.2188, 0.5625, 0.2188, 0.5938, 0.1875, 0.5938, 0.75, 0.5625, 0.7812, 0.5625, 0.7812, 0.5938, 0.75, 0.5938, 0.8125, 0.5625, 0.8438, 0.5625, 0.8438, 0.5938, 0.8125, 0.5938, 0.125, 0.5625, 0.1562, 0.5625, 0.1562, 0.5938, 0.125, 0.5938, 0.875, 0.625, 0.875, 0.5938, 0.875, 0.5938, 0.875, 0.625, 0.375, 0.625, 0.375, 0.5938, 0.375, 0.5938, 0.375, 0.625, 0.375, 0.625, 0.375, 0.5938, 0.375, 0.5938, 0.375, 0.625, 0.875, 0.625, 0.875, 0.5938, 0.875, 0.5938, 0.875, 0.625, 0.375, 0.125, 0.625, 0.125, 0.625, 0.1562, 0.375, 0.1562, 0.6562, 0.5625, 0.6875, 0.5625, 0.6875, 0.5938, 0.6562, 0.5938, 0.2812, 0.5625, 0.3125, 0.5625, 0.3125, 0.5938, 0.2812, 0.5938, 0.1562, 0.5625, 0.1875, 0.5625, 0.1875, 0.5938, 0.1562, 0.5938, 0.7812, 0.5625, 0.8125, 0.5625, 0.8125, 0.5938, 0.7812, 0.5938, 0.8438, 0.5625, 0.875, 0.5625, 0.875, 0.5938, 0.8438, 0.5938, 0.3438, 0.5625, 0.375, 0.5625, 0.375, 0.5938, 0.3438, 0.5938, 0.625, 0.5625, 0.625, 0.5938, 0.625, 0.5938, 0.625, 0.5625, 0.125, 0.5625, 0.125, 0.5938, 0.125, 0.5938, 0.125, 0.5625, 0.125, 0.5625, 0.125, 0.5938, 0.125, 0.5938, 0.125, 0.5625, 0.375, 0.5625, 0.625, 0.5625, 0.625, 0.5938, 0.375, 0.5938, 0.625, 0.5625, 0.625, 0.5938, 0.625, 0.5938, 0.625, 0.5625, 0.2188, 0.5625, 0.25, 0.5625, 0.25, 0.5938, 0.2188, 0.5938, 0.7188, 0.5625, 0.75, 0.5625, 0.75, 0.5938, 0.7188, 0.5938, 0.625, 0.5, 0.6562, 0.5, 0.6562, 0.5312, 0.625, 0.5312, 0.3125, 0.5, 0.3438, 0.5, 0.3438, 0.5312, 0.3125, 0.5312, 0.25, 0.5, 0.2812, 0.5, 0.2812, 0.5312, 0.25, 0.5312, 0.6875, 0.5, 0.7188, 0.5, 0.7188, 0.5312, 0.6875, 0.5312, 0.75, 0.5, 0.7812, 0.5, 0.7812, 0.5312, 0.75, 0.5312, 0.1875, 0.5, 0.2188, 0.5, 0.2188, 0.5312, 0.1875, 0.5312, 0.125, 0.5, 0.1562, 0.5, 0.1562, 0.5312, 0.125, 0.5312, 0.8125, 0.5, 0.8437, 0.5, 0.8438, 0.5312, 0.8125, 0.5312, 0.7188, 0.5, 0.75, 0.5, 0.75, 0.5312, 0.7188, 0.5312, 0.2188, 0.5, 0.25, 0.5, 0.25, 0.5312, 0.2188, 0.5312, 0.625, 0.5, 0.625, 0.5313, 0.625, 0.5312, 0.625, 0.5, 0.375, 0.5, 0.625, 0.5, 0.625, 0.5312, 0.375, 0.5312, 0.125, 0.5, 0.125, 0.5312, 0.125, 0.5312, 0.125, 0.5, 0.125, 0.5, 0.125, 0.5312, 0.125, 0.5312, 0.125, 0.5, 0.625, 0.5, 0.625, 0.5312, 0.625, 0.5313, 0.625, 0.5, 0.3438, 0.5, 0.375, 0.5, 0.375, 0.5312, 0.3438, 0.5312, 0.8437, 0.5, 0.875, 0.5, 0.875, 0.5312, 0.8438, 0.5312, 0.7812, 0.5, 0.8125, 0.5, 0.8125, 0.5312, 0.7812, 0.5312, 0.1562, 0.5, 0.1875, 0.5, 0.1875, 0.5312, 0.1562, 0.5312, 0.2812, 0.5, 0.3125, 0.5, 0.3125, 0.5312, 0.2812, 0.5312, 0.6562, 0.5, 0.6875, 0.5, 0.6875, 0.5312, 0.6562, 0.5312, 0.375, 0.1875, 0.625, 0.1875, 0.625, 0.2188, 0.375, 0.2188, 0.875, 0.5625, 0.875, 0.5312, 0.875, 0.5312, 0.875, 0.5625, 0.375, 0.5625, 0.375, 0.5312, 0.375, 0.5312, 0.375, 0.5625, 0.375, 0.5625, 0.375, 0.5312, 0.375, 0.5312, 0.375, 0.5625, 0.875, 0.5625, 0.875, 0.5312, 0.875, 0.5312, 0.875, 0.5625])
me_cube.materials.append(mat_material)
me_cube.use_mirror_vertex_groups = False
me_cube.update()

# ---- objects
ob_artofgoldframe = bpy.data.objects.new('ArtOfGoldFrame', me_cube)

# ---- transforms, parenting, visibility, modifiers, constraints
ob_artofgoldframe.location = (0.0, 0.0, 0.0)
ob_artofgoldframe.lock_rotations_4d = False
ob_artofgoldframe.empty_display_type = 'ARROWS'
ob_artofgoldframe.lineart.crease_threshold = 0.0

# ---- collection membership
col_collection.objects.link(ob_artofgoldframe)

# ---- scene / render settings (as saved in the file)
scene.frame_start = 1; scene.frame_end = 250; scene.frame_set(1)
scene.render.engine = 'BLENDER_EEVEE_NEXT'
bpy.context.view_layer.update()

# ---- added for rendering (the .blend has no active camera and no usable light): camera, sun
cam_auto = bpy.data.cameras.new('AutoCamera')
cam_auto.lens = 50.0
cam_auto.sensor_width = 36.0
cam_auto.clip_end = 1000.0
ob_auto_camera = bpy.data.objects.new('AutoCamera', cam_auto)
scene.collection.objects.link(ob_auto_camera)
ob_auto_camera.location = (5.21722, -6.19204, 4.12803)
ob_auto_camera.rotation_euler = (1.09748, -7.21219e-08, 0.694738)
scene.camera = ob_auto_camera
light_auto_sun = bpy.data.lights.new('AutoSun', 'SUN')
light_auto_sun.energy = 3.0
light_auto_sun.angle = 0.0523599
ob_auto_sun = bpy.data.objects.new('AutoSun', light_auto_sun)
scene.collection.objects.link(ob_auto_sun)
ob_auto_sun.rotation_euler = (0.872665, 0.174533, 0.523599)
bpy.context.view_layer.update()

